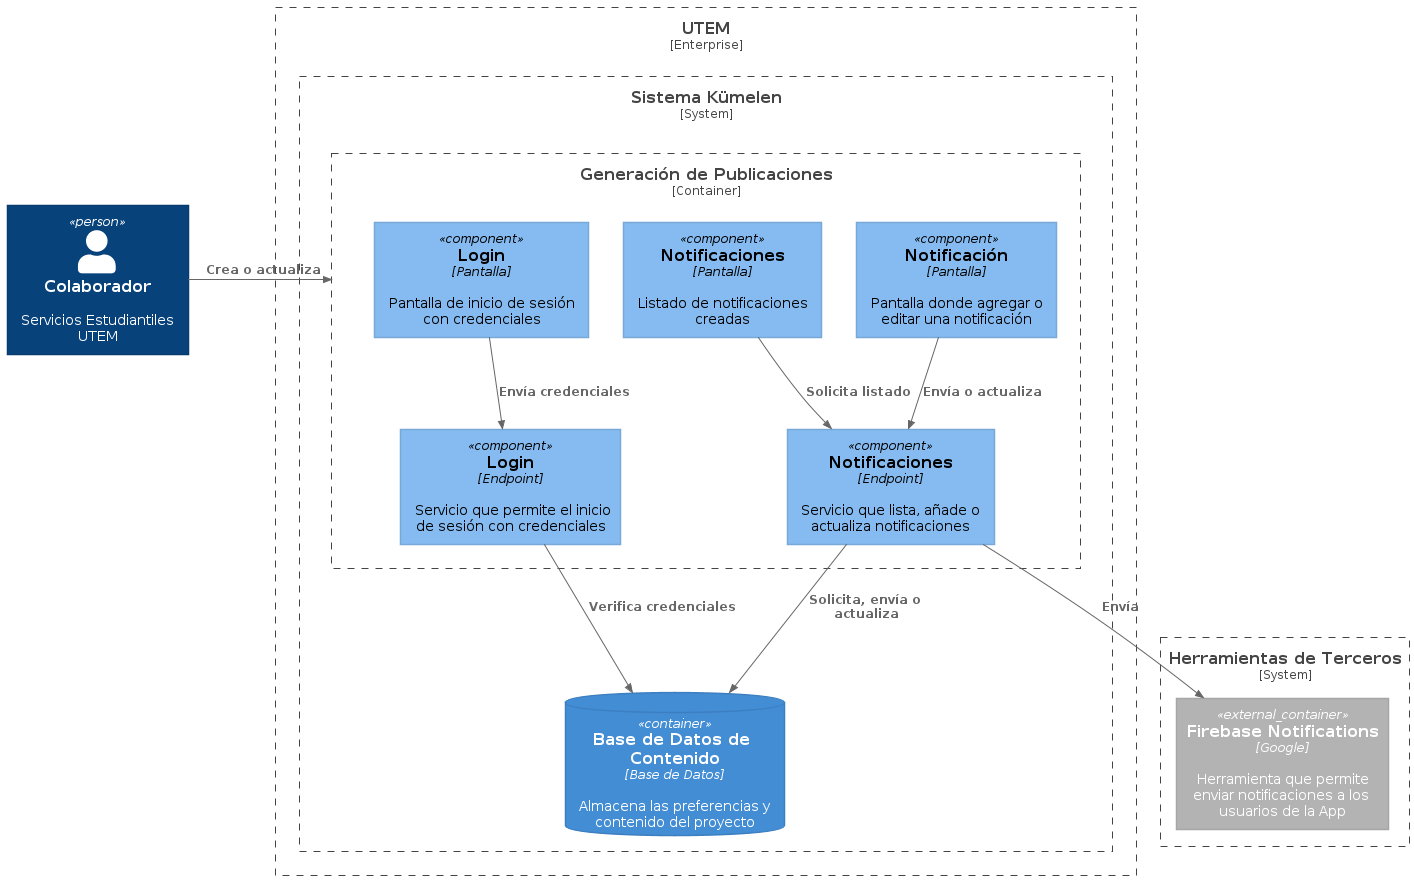

The diagram above was rendered by PlantUML. Its source (embedded in the PNG):
@startuml iluvatar
!include https://raw.githubusercontent.com/plantuml-stdlib/C4-PlantUML/master/C4_Container.puml
!include https://raw.githubusercontent.com/plantuml-stdlib/C4-PlantUML/master/C4_Component.puml

!define DEVICONS https://raw.githubusercontent.com/tupadr3/plantuml-icon-font-sprites/master/devicons
!define FONTAWESOME https://raw.githubusercontent.com/tupadr3/plantuml-icon-font-sprites/master/font-awesome-5
!include FONTAWESOME/users.puml

Person(serviceCollaborator, "Colaborador", "Servicios Estudiantiles UTEM")

System_Boundary(thirdParty, "Herramientas de Terceros") {
    Container_Ext(firebaseNotifications, "Firebase Notifications", "Google", "Herramienta que permite enviar notificaciones a los usuarios de la App")
}

Enterprise_Boundary(UTEMBoundary, "UTEM") {
    System_Boundary(kumelenBoundary, "Sistema Kümelen") {
        Container_Boundary(iluvatar, "Generación de Publicaciones") {
            Component(notificationScreen, "Notificación", "Pantalla", "Pantalla donde agregar o editar una notificación")
            Component(notificationsScreen, "Notificaciones", "Pantalla", "Listado de notificaciones creadas")
            Component(loginScreen, "Login", "Pantalla", "Pantalla de inicio de sesión con credenciales")

            Component(notificationsEndpoint, "Notificaciones", "Endpoint", "Servicio que lista, añade o actualiza notificaciones")
            Component(loginEndpoint, "Login", "Endpoint", "Servicio que permite el inicio de sesión con credenciales")
        }
        
        ContainerDb(ainulindale, "Base de Datos de Contenido", "Base de Datos", "Almacena las preferencias y contenido del proyecto")
    }
}

Rel_R(serviceCollaborator, iluvatar, "Crea o actualiza")

Rel(notificationScreen, notificationsEndpoint, "Envía o actualiza")
Rel(notificationsScreen, notificationsEndpoint, "Solicita listado")
Rel(loginScreen, loginEndpoint, "Envía credenciales")

Rel(notificationsEndpoint, firebaseNotifications, "Envía")

Rel(notificationsEndpoint, ainulindale, "Solicita, envía o actualiza")
Rel(loginEndpoint, ainulindale, "Verifica credenciales")

@enduml